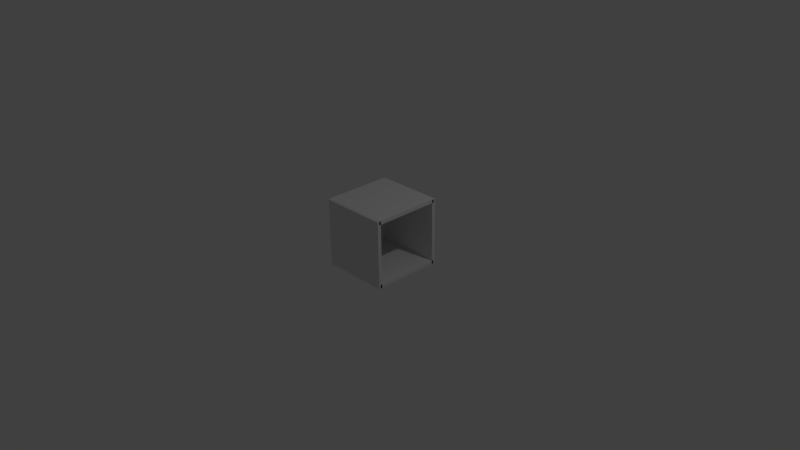 # Source: box.blend  (saved by Blender 2.76.0; exported with 4.5.12 LTS)
import bpy
from mathutils import Matrix  # noqa: F401  (used for matrix-valued properties, if any)

bpy.ops.wm.read_factory_settings(use_empty=True)
scene = bpy.context.scene
scene.name = 'Scene'

# ---- collections
col_collection_1 = bpy.data.collections.new('Collection 1'); scene.collection.children.link(col_collection_1)

# ---- materials (node trees are filled in below, after node groups)
mat_material_001 = bpy.data.materials.new('Material.001')
mat_material_001.alpha_threshold = 0.0
mat_material_001.use_transparent_shadow = False
mat_material_001.roughness = 0.5
mat_material_001.line_color = (0.0, 0.0, 0.0, 1.0)
mat_material_006 = bpy.data.materials.new('Material.006')
mat_material_006.alpha_threshold = 0.0
mat_material_006.use_transparent_shadow = False
mat_material_006.roughness = 0.5
mat_material_006.line_color = (0.0, 0.0, 0.0, 1.0)
mat_material_000 = bpy.data.materials.new('Material.000')
mat_material_000.alpha_threshold = 0.0
mat_material_000.use_transparent_shadow = False
mat_material_000.roughness = 0.5
mat_material_000.line_color = (0.0, 0.0, 0.0, 1.0)
mat_material_002 = bpy.data.materials.new('Material.002')
mat_material_002.alpha_threshold = 0.0
mat_material_002.use_transparent_shadow = False
mat_material_002.roughness = 0.5
mat_material_002.line_color = (0.0, 0.0, 0.0, 1.0)
mat_material_003 = bpy.data.materials.new('Material.003')
mat_material_003.alpha_threshold = 0.0
mat_material_003.use_transparent_shadow = False
mat_material_003.roughness = 0.5
mat_material_003.line_color = (0.0, 0.0, 0.0, 1.0)

# ---- material node trees

# ---- world
world_world = bpy.data.worlds.new('World'); scene.world = world_world
world_world.color = (0.05088, 0.05088, 0.05088)
world_world.use_sun_shadow = False
world_world.sun_shadow_jitter_overblur = 0.0
world_world.cycles.sampling_method = 'MANUAL'
world_world.cycles.sample_map_resolution = 256

# ---- cameras
cam_camera = bpy.data.cameras.new('Camera')
cam_camera.clip_end = 100.0
cam_camera.lens = 35.0
cam_camera.sensor_width = 32.0
cam_camera.sensor_height = 18.0
cam_camera.ortho_scale = 7.314
cam_camera.dof.focus_distance = 0.0
cam_camera.dof.aperture_fstop = 128.0

# ---- lights
light_lamp = bpy.data.lights.new('Lamp', 'POINT')
light_lamp.transmission_factor = 0.0
light_lamp.cutoff_distance = 30.0
light_lamp.energy = 100.0
light_lamp.shadow_buffer_clip_start = 1.001
light_lamp.shadow_soft_size = 0.1
light_lamp.shadow_maximum_resolution = 0.006
light_lamp.use_absolute_resolution = True
light_lamp.cycles.use_multiple_importance_sampling = False

# ---- meshes
me_cube_001 = bpy.data.meshes.new('Cube.001')
me_cube_001.from_pydata([(1.0, 1.0, -1.0), (1.0, -1.0, -1.0), (-1.0, -1.0, -1.0), (-1.0, 1.0, -1.0), (1.0, 1.0, 1.0), (1.0, -1.0, 1.0), (-1.0, -1.0, 1.0), (-1.0, 1.0, 1.0)], [], [(0, 1, 2, 3), (4, 7, 6, 5), (0, 4, 5, 1), (1, 5, 6, 2), (2, 6, 7, 3), (4, 0, 3, 7)])
me_cube_001.materials.append(mat_material_001)
me_cube_001.use_remesh_preserve_volume = False
me_cube_001.use_remesh_preserve_attributes = False
me_cube_001.use_mirror_vertex_groups = False
me_cube_001.update()
me_cube_006 = bpy.data.meshes.new('Cube.006')
me_cube_006.from_pydata([(1.0, 1.0, -1.0), (1.0, -1.0, -1.0), (-1.0, -1.0, -1.0), (-1.0, 1.0, -1.0), (1.0, 1.0, 1.0), (1.0, -1.0, 1.0), (-1.0, -1.0, 1.0), (-1.0, 1.0, 1.0)], [], [(0, 1, 2, 3), (4, 7, 6, 5), (0, 4, 5, 1), (1, 5, 6, 2), (2, 6, 7, 3), (4, 0, 3, 7)])
me_cube_006.materials.append(mat_material_006)
me_cube_006.use_remesh_preserve_volume = False
me_cube_006.use_remesh_preserve_attributes = False
me_cube_006.use_mirror_vertex_groups = False
me_cube_006.update()
me_cube_000 = bpy.data.meshes.new('Cube.000')
me_cube_000.from_pydata([(1.0, 1.0, -1.0), (1.0, -1.0, -1.0), (-1.0, -1.0, -1.0), (-1.0, 1.0, -1.0), (1.0, 1.0, 1.0), (1.0, -1.0, 1.0), (-1.0, -1.0, 1.0), (-1.0, 1.0, 1.0)], [], [(0, 1, 2, 3), (4, 7, 6, 5), (0, 4, 5, 1), (1, 5, 6, 2), (2, 6, 7, 3), (4, 0, 3, 7)])
me_cube_000.materials.append(mat_material_000)
me_cube_000.use_remesh_preserve_volume = False
me_cube_000.use_remesh_preserve_attributes = False
me_cube_000.use_mirror_vertex_groups = False
me_cube_000.update()
me_cube_002 = bpy.data.meshes.new('Cube.002')
me_cube_002.from_pydata([(1.0, 1.0, -1.0), (1.0, -1.0, -1.0), (-1.0, -1.0, -1.0), (-1.0, 1.0, -1.0), (1.0, 1.0, 1.0), (1.0, -1.0, 1.0), (-1.0, -1.0, 1.0), (-1.0, 1.0, 1.0)], [], [(0, 1, 2, 3), (4, 7, 6, 5), (0, 4, 5, 1), (1, 5, 6, 2), (2, 6, 7, 3), (4, 0, 3, 7)])
me_cube_002.materials.append(mat_material_002)
me_cube_002.use_remesh_preserve_volume = False
me_cube_002.use_remesh_preserve_attributes = False
me_cube_002.use_mirror_vertex_groups = False
me_cube_002.update()
me_cube_003 = bpy.data.meshes.new('Cube.003')
me_cube_003.from_pydata([(1.0, 1.0, -1.0), (1.0, -1.0, -1.0), (-1.0, -1.0, -1.0), (-1.0, 1.0, -1.0), (1.0, 1.0, 1.0), (1.0, -1.0, 1.0), (-1.0, -1.0, 1.0), (-1.0, 1.0, 1.0)], [], [(0, 1, 2, 3), (4, 7, 6, 5), (0, 4, 5, 1), (1, 5, 6, 2), (2, 6, 7, 3), (4, 0, 3, 7)])
me_cube_003.materials.append(mat_material_003)
me_cube_003.use_remesh_preserve_volume = False
me_cube_003.use_remesh_preserve_attributes = False
me_cube_003.use_mirror_vertex_groups = False
me_cube_003.update()

# ---- objects
ob_lamp = bpy.data.objects.new('Lamp', light_lamp)
ob_camera = bpy.data.objects.new('Camera', cam_camera)
ob_cube_001 = bpy.data.objects.new('Cube.001', me_cube_001)
ob_cube_003 = bpy.data.objects.new('Cube.003', me_cube_006)
ob_cube_002 = bpy.data.objects.new('Cube.002', me_cube_000)
ob_cube_004 = bpy.data.objects.new('Cube.004', me_cube_002)
ob_cube_000 = bpy.data.objects.new('Cube.000', me_cube_003)

# ---- transforms, parenting, visibility, modifiers, constraints
ob_lamp.location = (4.076, 1.005, 5.904)
ob_lamp.rotation_euler = (0.6503, 0.05522, 1.866)
ob_lamp.lock_rotations_4d = False
ob_lamp.empty_display_type = 'ARROWS'
ob_lamp.color = (0.0, 0.0, 0.0, 0.0)
ob_lamp.lineart.crease_threshold = 0.0
ob_camera.location = (7.481, -6.508, 5.344)
ob_camera.rotation_euler = (1.109, 0.01082, 0.8149)
ob_camera.lock_rotations_4d = False
ob_camera.empty_display_type = 'ARROWS'
ob_camera.color = (0.0, 0.0, 0.0, 0.0)
ob_camera.display_type = 'WIRE'
ob_camera.lineart.crease_threshold = 0.0
ob_cube_001.location = (0.1809, -0.45, 0.3875)
ob_cube_001.scale = (0.45, 0.025, 0.45)
ob_cube_001.lock_rotations_4d = False
ob_cube_001.empty_display_type = 'ARROWS'
ob_cube_001.lineart.crease_threshold = 0.0
_m = ob_cube_001.modifiers.new('Boolean', 'BOOLEAN')
_m.solver = 'FAST'
ob_cube_003.location = (-0.2691, 0.01165, 0.3839)
ob_cube_003.scale = (0.025, 0.45, 0.45)
ob_cube_003.lock_rotations_4d = False
ob_cube_003.empty_display_type = 'ARROWS'
ob_cube_003.lineart.crease_threshold = 0.0
_m = ob_cube_003.modifiers.new('Boolean', 'BOOLEAN')
_m.solver = 'FAST'
ob_cube_002.location = (0.1809, -1.341e-08, -0.03854)
ob_cube_002.scale = (0.45, 0.45, 0.025)
ob_cube_002.lock_rotations_4d = False
ob_cube_002.empty_display_type = 'ARROWS'
ob_cube_002.lineart.crease_threshold = 0.0
_m = ob_cube_002.modifiers.new('Boolean', 'BOOLEAN')
_m.solver = 'FAST'
ob_cube_004.location = (0.1809, -1.341e-08, 0.8159)
ob_cube_004.scale = (0.45, 0.45, 0.025)
ob_cube_004.lock_rotations_4d = False
ob_cube_004.empty_display_type = 'ARROWS'
ob_cube_004.lineart.crease_threshold = 0.0
_m = ob_cube_004.modifiers.new('Boolean', 'BOOLEAN')
_m.solver = 'FAST'
ob_cube_000.location = (0.1809, 0.45, 0.3875)
ob_cube_000.scale = (0.45, 0.025, 0.45)
ob_cube_000.lock_rotations_4d = False
ob_cube_000.empty_display_type = 'ARROWS'
ob_cube_000.lineart.crease_threshold = 0.0
_m = ob_cube_000.modifiers.new('Boolean', 'BOOLEAN')
_m.solver = 'FAST'

# ---- collection membership
col_collection_1.objects.link(ob_lamp)
col_collection_1.objects.link(ob_camera)
col_collection_1.objects.link(ob_cube_001)
col_collection_1.objects.link(ob_cube_003)
col_collection_1.objects.link(ob_cube_002)
col_collection_1.objects.link(ob_cube_004)
col_collection_1.objects.link(ob_cube_000)

# ---- scene / render settings (as saved in the file)
scene.camera = ob_camera
scene.frame_start = 1; scene.frame_end = 250; scene.frame_set(1)
scene.render.engine = 'BLENDER_EEVEE_NEXT'
scene.render.resolution_percentage = 50
scene.render.dither_intensity = 0.0
scene.cycles.use_denoising = False
scene.cycles.samples = 10
scene.cycles.sampling_pattern = 'TABULATED_SOBOL'
scene.cycles.light_sampling_threshold = 0.0
scene.cycles.use_adaptive_sampling = False
scene.cycles.use_light_tree = False
scene.cycles.blur_glossy = 0.0
scene.cycles.pixel_filter_type = 'GAUSSIAN'
scene.cycles.sample_clamp_indirect = 0.0
scene.view_settings.view_transform = 'Standard'
bpy.context.view_layer.update()
